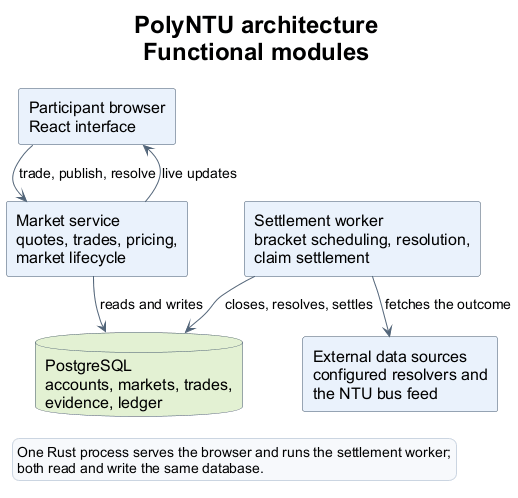

The diagram above was rendered by PlantUML. Its source (embedded in the PNG):
@startuml
!pragma layout smetana
hide circle
hide empty members
skinparam shadowing false
skinparam backgroundColor #FFFFFF
skinparam defaultFontName Arial
skinparam defaultFontSize 16
skinparam classAttributeIconSize 0
skinparam componentStyle rectangle
skinparam componentBorderColor #40546A
skinparam componentBackgroundColor #EAF2FC
skinparam databaseBackgroundColor #E3F1D3
skinparam databaseBorderColor #40546A
skinparam ArrowColor #526579
skinparam ArrowFontSize 14
skinparam nodesep 60
skinparam ranksep 70
skinparam titleFontSize 24
skinparam legendBackgroundColor #F7F9FC
skinparam legendBorderColor #CBD5E1

title PolyNTU architecture\nFunctional modules

component "Participant browser\nReact interface" as Browser
component "Market service\nquotes, trades, pricing,\nmarket lifecycle" as Service
component "Settlement worker\nbracket scheduling, resolution,\nclaim settlement" as Worker
database "PostgreSQL\naccounts, markets, trades,\nevidence, ledger" as Db
component "External data sources\nconfigured resolvers and\nthe NTU bus feed" as Sources

Browser --> Service : trade, publish, resolve
Service --> Browser : live updates
Service --> Db : reads and writes
Worker --> Db : closes, resolves, settles
Worker --> Sources : fetches the outcome

legend bottom left
  One Rust process serves the browser and runs the settlement worker;
  both read and write the same database.
endlegend
@enduml